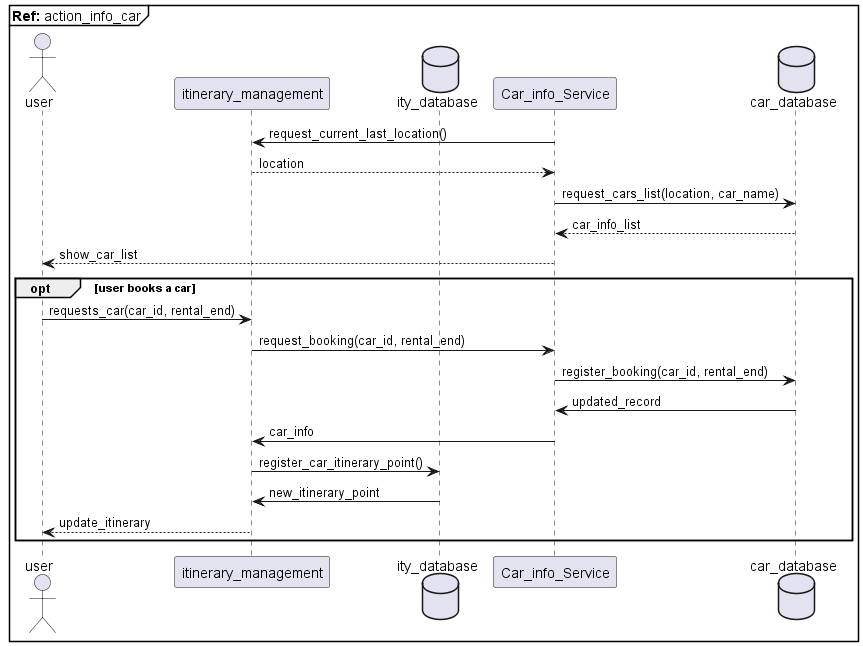

The diagram above was rendered by PlantUML. Its source (embedded in the PNG):
@startuml ref_car
mainframe **Ref:** action_info_car
actor user
participant itinerary_management as ity
database ity_database as ity_db

participant Car_info_Service as  car
database car_database as  car_db

ity <- car : request_current_last_location()
ity --> car : location
car -> car_db : request_cars_list(location, car_name)
car <-- car_db : car_info_list
user <-- car : show_car_list

opt user books a car
    user -> ity : requests_car(car_id, rental_end)
    ity -> car : request_booking(car_id, rental_end)
    car -> car_db : register_booking(car_id, rental_end)
    car <- car_db : updated_record
    ity <- car : car_info
    ity -> ity_db : register_car_itinerary_point()
    ity <- ity_db : new_itinerary_point
    user <-- ity : update_itinerary
end

@enduml